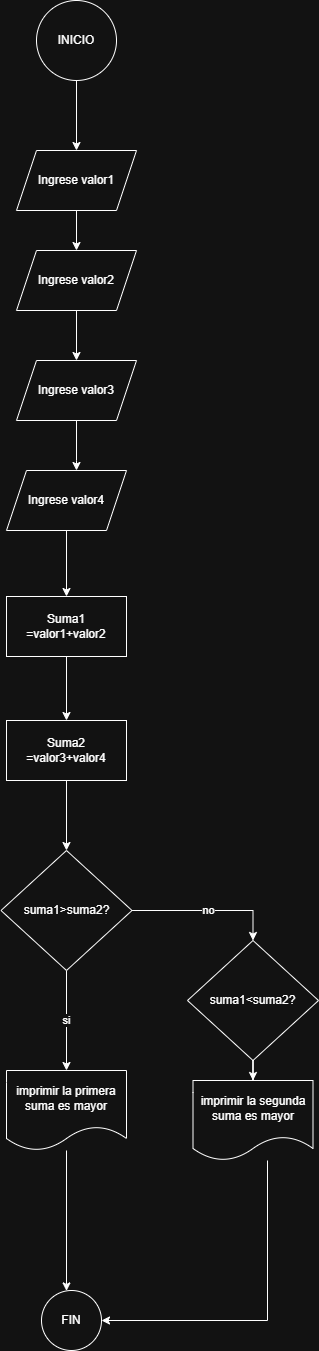

The diagram above was exported from draw.io. Its source (the exported page's mxGraphModel, read from the mxfile embedded in the PNG):
<mxGraphModel dx="1426" dy="3089" grid="1" gridSize="10" guides="1" tooltips="1" connect="1" arrows="1" fold="1" page="1" pageScale="1" pageWidth="827" pageHeight="1169" background="#FFFFFF" math="0" shadow="0">
  <root>
    <mxCell id="0" />
    <mxCell id="1" parent="0" />
    <mxCell id="FExCt88SFiR-qmgOJ9B6-1" value="" style="edgeStyle=orthogonalEdgeStyle;rounded=0;orthogonalLoop=1;jettySize=auto;html=1;" parent="1" source="FExCt88SFiR-qmgOJ9B6-2" target="FExCt88SFiR-qmgOJ9B6-4" edge="1">
      <mxGeometry relative="1" as="geometry" />
    </mxCell>
    <mxCell id="FExCt88SFiR-qmgOJ9B6-2" value="INICIO" style="ellipse;whiteSpace=wrap;html=1;aspect=fixed;" parent="1" vertex="1">
      <mxGeometry x="379" y="-1180" width="80" height="80" as="geometry" />
    </mxCell>
    <mxCell id="FExCt88SFiR-qmgOJ9B6-3" style="edgeStyle=orthogonalEdgeStyle;rounded=0;orthogonalLoop=1;jettySize=auto;html=1;entryX=0.5;entryY=0;entryDx=0;entryDy=0;" parent="1" source="FExCt88SFiR-qmgOJ9B6-4" target="FExCt88SFiR-qmgOJ9B6-6" edge="1">
      <mxGeometry relative="1" as="geometry" />
    </mxCell>
    <mxCell id="FExCt88SFiR-qmgOJ9B6-4" value="Ingrese valor1" style="shape=parallelogram;perimeter=parallelogramPerimeter;whiteSpace=wrap;html=1;fixedSize=1;" parent="1" vertex="1">
      <mxGeometry x="359" y="-1030" width="120" height="60" as="geometry" />
    </mxCell>
    <mxCell id="FExCt88SFiR-qmgOJ9B6-5" style="edgeStyle=orthogonalEdgeStyle;rounded=0;orthogonalLoop=1;jettySize=auto;html=1;" parent="1" source="FExCt88SFiR-qmgOJ9B6-6" target="FExCt88SFiR-qmgOJ9B6-8" edge="1">
      <mxGeometry relative="1" as="geometry" />
    </mxCell>
    <mxCell id="FExCt88SFiR-qmgOJ9B6-6" value="Ingrese valor2" style="shape=parallelogram;perimeter=parallelogramPerimeter;whiteSpace=wrap;html=1;fixedSize=1;" parent="1" vertex="1">
      <mxGeometry x="359" y="-930" width="120" height="60" as="geometry" />
    </mxCell>
    <mxCell id="FExCt88SFiR-qmgOJ9B6-7" style="edgeStyle=orthogonalEdgeStyle;rounded=0;orthogonalLoop=1;jettySize=auto;html=1;" parent="1" source="FExCt88SFiR-qmgOJ9B6-8" target="FExCt88SFiR-qmgOJ9B6-9" edge="1">
      <mxGeometry relative="1" as="geometry">
        <Array as="points">
          <mxPoint x="419" y="-720" />
          <mxPoint x="419" y="-720" />
        </Array>
      </mxGeometry>
    </mxCell>
    <mxCell id="FExCt88SFiR-qmgOJ9B6-8" value="Ingrese valor3" style="shape=parallelogram;perimeter=parallelogramPerimeter;whiteSpace=wrap;html=1;fixedSize=1;" parent="1" vertex="1">
      <mxGeometry x="359" y="-820" width="120" height="60" as="geometry" />
    </mxCell>
    <mxCell id="FExCt88SFiR-qmgOJ9B6-11" value="" style="edgeStyle=orthogonalEdgeStyle;rounded=0;orthogonalLoop=1;jettySize=auto;html=1;" parent="1" source="FExCt88SFiR-qmgOJ9B6-9" target="FExCt88SFiR-qmgOJ9B6-10" edge="1">
      <mxGeometry relative="1" as="geometry" />
    </mxCell>
    <mxCell id="FExCt88SFiR-qmgOJ9B6-9" value="Ingrese valor4" style="shape=parallelogram;perimeter=parallelogramPerimeter;whiteSpace=wrap;html=1;fixedSize=1;" parent="1" vertex="1">
      <mxGeometry x="349" y="-710" width="120" height="60" as="geometry" />
    </mxCell>
    <mxCell id="FExCt88SFiR-qmgOJ9B6-13" value="" style="edgeStyle=orthogonalEdgeStyle;rounded=0;orthogonalLoop=1;jettySize=auto;html=1;" parent="1" source="FExCt88SFiR-qmgOJ9B6-10" target="FExCt88SFiR-qmgOJ9B6-12" edge="1">
      <mxGeometry relative="1" as="geometry" />
    </mxCell>
    <mxCell id="FExCt88SFiR-qmgOJ9B6-10" value="Suma1 =valor1+valor2" style="whiteSpace=wrap;html=1;" parent="1" vertex="1">
      <mxGeometry x="349" y="-584" width="120" height="60" as="geometry" />
    </mxCell>
    <mxCell id="FExCt88SFiR-qmgOJ9B6-15" value="" style="edgeStyle=orthogonalEdgeStyle;rounded=0;orthogonalLoop=1;jettySize=auto;html=1;" parent="1" source="FExCt88SFiR-qmgOJ9B6-12" target="FExCt88SFiR-qmgOJ9B6-14" edge="1">
      <mxGeometry relative="1" as="geometry" />
    </mxCell>
    <mxCell id="FExCt88SFiR-qmgOJ9B6-12" value="Suma2 =valor3+valor4" style="whiteSpace=wrap;html=1;" parent="1" vertex="1">
      <mxGeometry x="349" y="-460" width="120" height="60" as="geometry" />
    </mxCell>
    <mxCell id="Qi8Y7Cb7TazvAtNEEos0-3" value="no" style="edgeStyle=orthogonalEdgeStyle;rounded=0;orthogonalLoop=1;jettySize=auto;html=1;entryX=0.5;entryY=0;entryDx=0;entryDy=0;" parent="1" source="FExCt88SFiR-qmgOJ9B6-14" target="Qi8Y7Cb7TazvAtNEEos0-2" edge="1">
      <mxGeometry relative="1" as="geometry" />
    </mxCell>
    <mxCell id="LtLEEVCfpJwIudkUA69q-3" style="edgeStyle=orthogonalEdgeStyle;rounded=0;orthogonalLoop=1;jettySize=auto;html=1;entryX=1;entryY=0.5;entryDx=0;entryDy=0;" parent="1" source="Qi8Y7Cb7TazvAtNEEos0-5" target="Qi8Y7Cb7TazvAtNEEos0-6" edge="1">
      <mxGeometry relative="1" as="geometry">
        <Array as="points">
          <mxPoint x="610" y="140" />
        </Array>
      </mxGeometry>
    </mxCell>
    <mxCell id="Qi8Y7Cb7TazvAtNEEos0-5" value="imprimir la segunda suma es mayor" style="shape=document;whiteSpace=wrap;html=1;boundedLbl=1;" parent="1" vertex="1">
      <mxGeometry x="535.5" y="-100" width="120" height="80" as="geometry" />
    </mxCell>
    <mxCell id="Qi8Y7Cb7TazvAtNEEos0-2" value="suma1&amp;lt;suma2?" style="rhombus;whiteSpace=wrap;html=1;" parent="1" vertex="1">
      <mxGeometry x="530" y="-240" width="131" height="120" as="geometry" />
    </mxCell>
    <mxCell id="ysAUms2sKwxxoIYemzGo-2" value="si" style="edgeStyle=orthogonalEdgeStyle;rounded=0;orthogonalLoop=1;jettySize=auto;html=1;" parent="1" source="FExCt88SFiR-qmgOJ9B6-14" target="Qi8Y7Cb7TazvAtNEEos0-1" edge="1">
      <mxGeometry relative="1" as="geometry" />
    </mxCell>
    <mxCell id="LtLEEVCfpJwIudkUA69q-1" style="edgeStyle=orthogonalEdgeStyle;rounded=0;orthogonalLoop=1;jettySize=auto;html=1;" parent="1" source="Qi8Y7Cb7TazvAtNEEos0-1" target="Qi8Y7Cb7TazvAtNEEos0-6" edge="1">
      <mxGeometry relative="1" as="geometry">
        <Array as="points">
          <mxPoint x="409" y="110" />
        </Array>
      </mxGeometry>
    </mxCell>
    <mxCell id="Qi8Y7Cb7TazvAtNEEos0-1" value="imprimir la primera suma es mayor" style="shape=document;whiteSpace=wrap;html=1;boundedLbl=1;" parent="1" vertex="1">
      <mxGeometry x="349" y="-110" width="120" height="80" as="geometry" />
    </mxCell>
    <mxCell id="FExCt88SFiR-qmgOJ9B6-14" value="suma1&amp;gt;suma2?" style="rhombus;whiteSpace=wrap;html=1;" parent="1" vertex="1">
      <mxGeometry x="343.5" y="-330" width="131" height="120" as="geometry" />
    </mxCell>
    <mxCell id="Qi8Y7Cb7TazvAtNEEos0-6" value="FIN" style="ellipse;whiteSpace=wrap;html=1;aspect=fixed;" parent="1" vertex="1">
      <mxGeometry x="384" y="110" width="60" height="60" as="geometry" />
    </mxCell>
    <mxCell id="ysAUms2sKwxxoIYemzGo-3" style="edgeStyle=orthogonalEdgeStyle;rounded=0;orthogonalLoop=1;jettySize=auto;html=1;" parent="1" source="Qi8Y7Cb7TazvAtNEEos0-2" target="Qi8Y7Cb7TazvAtNEEos0-5" edge="1">
      <mxGeometry relative="1" as="geometry" />
    </mxCell>
  </root>
</mxGraphModel>